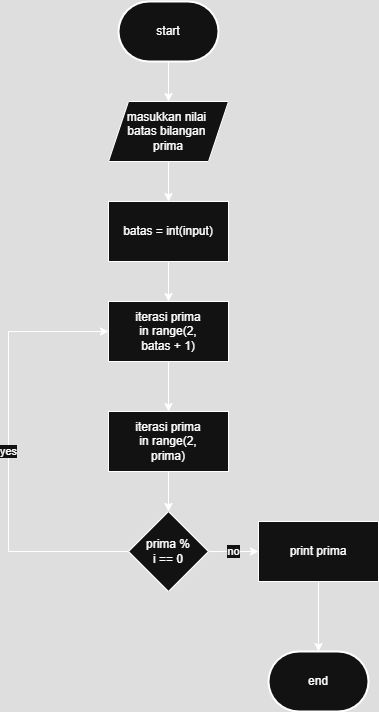

The diagram above was exported from draw.io. Its source (the exported page's mxGraphModel, read from the mxfile embedded in the PNG):
<mxGraphModel dx="788" dy="505" grid="1" gridSize="10" guides="1" tooltips="1" connect="1" arrows="1" fold="1" page="1" pageScale="1" pageWidth="850" pageHeight="1100" math="0" shadow="0">
  <root>
    <mxCell id="0" />
    <mxCell id="1" parent="0" />
    <mxCell id="rYSPESXLLnj1tRHv6Wk5-2" value="start" style="strokeWidth=2;html=1;shape=mxgraph.flowchart.terminator;whiteSpace=wrap;" vertex="1" parent="1">
      <mxGeometry x="400" y="60" width="100" height="60" as="geometry" />
    </mxCell>
    <mxCell id="rYSPESXLLnj1tRHv6Wk5-3" value="" style="endArrow=classic;html=1;rounded=0;" edge="1" parent="1" source="rYSPESXLLnj1tRHv6Wk5-2" target="rYSPESXLLnj1tRHv6Wk5-4">
      <mxGeometry width="50" height="50" relative="1" as="geometry">
        <mxPoint x="380" y="320" as="sourcePoint" />
        <mxPoint x="430" y="270" as="targetPoint" />
      </mxGeometry>
    </mxCell>
    <mxCell id="rYSPESXLLnj1tRHv6Wk5-4" value="masukkan nilai&amp;nbsp;&lt;div&gt;batas bilangan&amp;nbsp;&lt;/div&gt;&lt;div&gt;prima&lt;/div&gt;" style="shape=parallelogram;perimeter=parallelogramPerimeter;whiteSpace=wrap;html=1;fixedSize=1;" vertex="1" parent="1">
      <mxGeometry x="390" y="160" width="120" height="60" as="geometry" />
    </mxCell>
    <mxCell id="rYSPESXLLnj1tRHv6Wk5-5" value="batas = int(input)" style="rounded=0;whiteSpace=wrap;html=1;" vertex="1" parent="1">
      <mxGeometry x="390" y="260" width="120" height="60" as="geometry" />
    </mxCell>
    <mxCell id="rYSPESXLLnj1tRHv6Wk5-6" value="" style="endArrow=classic;html=1;rounded=0;" edge="1" parent="1" source="rYSPESXLLnj1tRHv6Wk5-4" target="rYSPESXLLnj1tRHv6Wk5-5">
      <mxGeometry width="50" height="50" relative="1" as="geometry">
        <mxPoint x="460" y="130" as="sourcePoint" />
        <mxPoint x="460" y="170" as="targetPoint" />
      </mxGeometry>
    </mxCell>
    <mxCell id="rYSPESXLLnj1tRHv6Wk5-7" value="iterasi prima&lt;div&gt;in range(2,&lt;/div&gt;&lt;div&gt;batas + 1)&lt;/div&gt;" style="rounded=0;whiteSpace=wrap;html=1;" vertex="1" parent="1">
      <mxGeometry x="390" y="360" width="120" height="60" as="geometry" />
    </mxCell>
    <mxCell id="rYSPESXLLnj1tRHv6Wk5-8" value="" style="endArrow=classic;html=1;rounded=0;" edge="1" parent="1" source="rYSPESXLLnj1tRHv6Wk5-5" target="rYSPESXLLnj1tRHv6Wk5-7">
      <mxGeometry width="50" height="50" relative="1" as="geometry">
        <mxPoint x="460" y="230" as="sourcePoint" />
        <mxPoint x="460" y="270" as="targetPoint" />
      </mxGeometry>
    </mxCell>
    <mxCell id="rYSPESXLLnj1tRHv6Wk5-9" value="iterasi prima&lt;div&gt;in range(2,&lt;/div&gt;&lt;div&gt;prima)&lt;/div&gt;" style="rounded=0;whiteSpace=wrap;html=1;" vertex="1" parent="1">
      <mxGeometry x="390" y="470" width="120" height="60" as="geometry" />
    </mxCell>
    <mxCell id="rYSPESXLLnj1tRHv6Wk5-10" value="" style="endArrow=classic;html=1;rounded=0;" edge="1" parent="1" source="rYSPESXLLnj1tRHv6Wk5-7" target="rYSPESXLLnj1tRHv6Wk5-9">
      <mxGeometry width="50" height="50" relative="1" as="geometry">
        <mxPoint x="460" y="330" as="sourcePoint" />
        <mxPoint x="460" y="370" as="targetPoint" />
      </mxGeometry>
    </mxCell>
    <mxCell id="rYSPESXLLnj1tRHv6Wk5-11" value="prima %&lt;div&gt;i == 0&lt;/div&gt;" style="rhombus;whiteSpace=wrap;html=1;" vertex="1" parent="1">
      <mxGeometry x="410" y="570" width="80" height="80" as="geometry" />
    </mxCell>
    <mxCell id="rYSPESXLLnj1tRHv6Wk5-12" value="" style="endArrow=classic;html=1;rounded=0;" edge="1" parent="1" source="rYSPESXLLnj1tRHv6Wk5-9" target="rYSPESXLLnj1tRHv6Wk5-11">
      <mxGeometry width="50" height="50" relative="1" as="geometry">
        <mxPoint x="460" y="430" as="sourcePoint" />
        <mxPoint x="460" y="480" as="targetPoint" />
      </mxGeometry>
    </mxCell>
    <mxCell id="rYSPESXLLnj1tRHv6Wk5-13" value="yes" style="endArrow=classic;html=1;rounded=0;" edge="1" parent="1" source="rYSPESXLLnj1tRHv6Wk5-11" target="rYSPESXLLnj1tRHv6Wk5-7">
      <mxGeometry width="50" height="50" relative="1" as="geometry">
        <mxPoint x="460" y="540" as="sourcePoint" />
        <mxPoint x="300" y="390" as="targetPoint" />
        <Array as="points">
          <mxPoint x="290" y="610" />
          <mxPoint x="290" y="390" />
        </Array>
      </mxGeometry>
    </mxCell>
    <mxCell id="rYSPESXLLnj1tRHv6Wk5-14" value="print prima" style="rounded=0;whiteSpace=wrap;html=1;" vertex="1" parent="1">
      <mxGeometry x="540" y="580" width="120" height="60" as="geometry" />
    </mxCell>
    <mxCell id="rYSPESXLLnj1tRHv6Wk5-15" value="no" style="endArrow=classic;html=1;rounded=0;" edge="1" parent="1" source="rYSPESXLLnj1tRHv6Wk5-11" target="rYSPESXLLnj1tRHv6Wk5-14">
      <mxGeometry width="50" height="50" relative="1" as="geometry">
        <mxPoint x="460" y="430" as="sourcePoint" />
        <mxPoint x="460" y="480" as="targetPoint" />
      </mxGeometry>
    </mxCell>
    <mxCell id="rYSPESXLLnj1tRHv6Wk5-16" value="" style="endArrow=classic;html=1;rounded=0;" edge="1" parent="1" source="rYSPESXLLnj1tRHv6Wk5-14" target="rYSPESXLLnj1tRHv6Wk5-17">
      <mxGeometry width="50" height="50" relative="1" as="geometry">
        <mxPoint x="460" y="540" as="sourcePoint" />
        <mxPoint x="540" y="781" as="targetPoint" />
      </mxGeometry>
    </mxCell>
    <mxCell id="rYSPESXLLnj1tRHv6Wk5-17" value="end" style="strokeWidth=2;html=1;shape=mxgraph.flowchart.terminator;whiteSpace=wrap;" vertex="1" parent="1">
      <mxGeometry x="550" y="710" width="100" height="60" as="geometry" />
    </mxCell>
  </root>
</mxGraphModel>